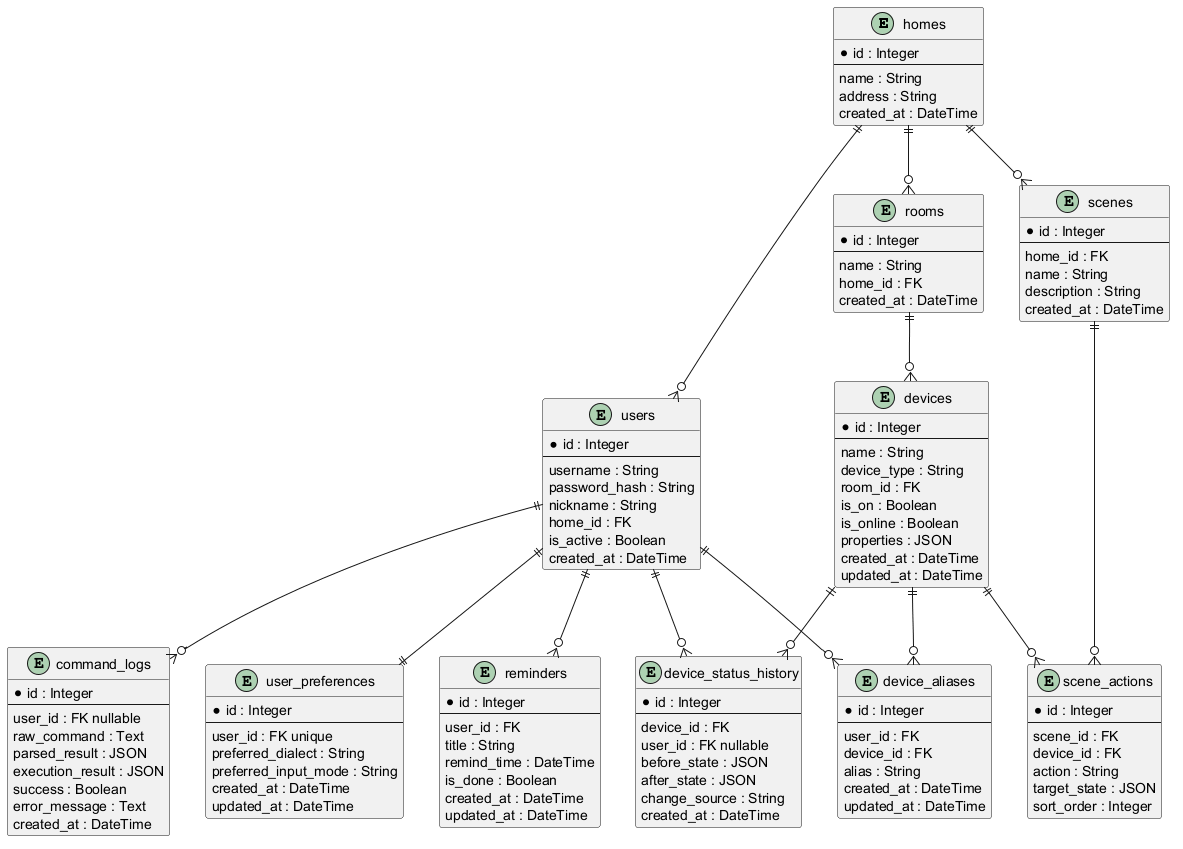

The diagram above was rendered by PlantUML. Its source (embedded in the PNG):
@startuml
entity homes {
  * id : Integer
  --
  name : String
  address : String
  created_at : DateTime
}
entity users {
  * id : Integer
  --
  username : String
  password_hash : String
  nickname : String
  home_id : FK
  is_active : Boolean
  created_at : DateTime
}
entity rooms {
  * id : Integer
  --
  name : String
  home_id : FK
  created_at : DateTime
}
entity devices {
  * id : Integer
  --
  name : String
  device_type : String
  room_id : FK
  is_on : Boolean
  is_online : Boolean
  properties : JSON
  created_at : DateTime
  updated_at : DateTime
}
entity command_logs {
  * id : Integer
  --
  user_id : FK nullable
  raw_command : Text
  parsed_result : JSON
  execution_result : JSON
  success : Boolean
  error_message : Text
  created_at : DateTime
}
entity device_status_history {
  * id : Integer
  --
  device_id : FK
  user_id : FK nullable
  before_state : JSON
  after_state : JSON
  change_source : String
  created_at : DateTime
}
entity user_preferences {
  * id : Integer
  --
  user_id : FK unique
  preferred_dialect : String
  preferred_input_mode : String
  created_at : DateTime
  updated_at : DateTime
}
entity device_aliases {
  * id : Integer
  --
  user_id : FK
  device_id : FK
  alias : String
  created_at : DateTime
  updated_at : DateTime
}
entity reminders {
  * id : Integer
  --
  user_id : FK
  title : String
  remind_time : DateTime
  is_done : Boolean
  created_at : DateTime
  updated_at : DateTime
}
entity scenes {
  * id : Integer
  --
  home_id : FK
  name : String
  description : String
  created_at : DateTime
}
entity scene_actions {
  * id : Integer
  --
  scene_id : FK
  device_id : FK
  action : String
  target_state : JSON
  sort_order : Integer
}
homes ||--o{ users
homes ||--o{ rooms
homes ||--o{ scenes
rooms ||--o{ devices
users ||--o{ command_logs
users ||--o{ reminders
users ||--|| user_preferences
users ||--o{ device_aliases
devices ||--o{ device_aliases
devices ||--o{ device_status_history
users ||--o{ device_status_history
scenes ||--o{ scene_actions
devices ||--o{ scene_actions
@enduml